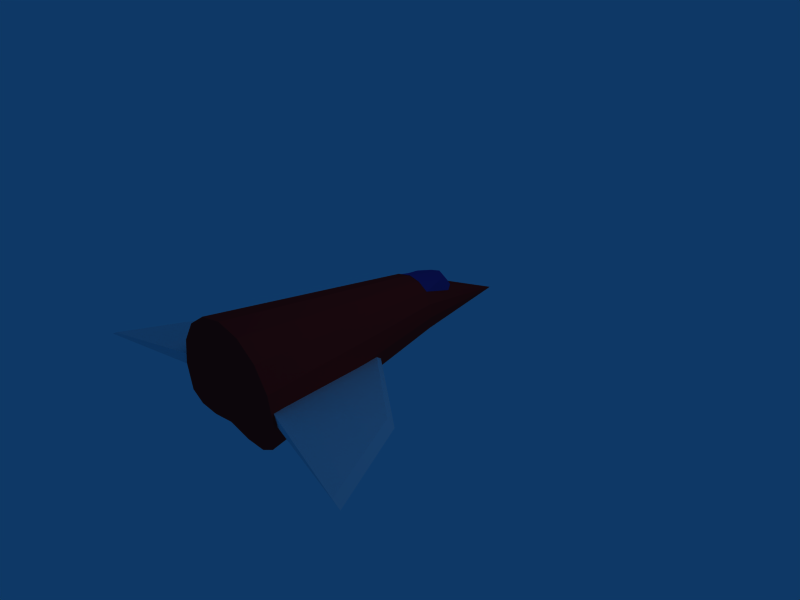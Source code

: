 # Source: shuttle.blend  (saved by Blender 2.49.2; exported with 4.5.12 LTS)
import bpy
from mathutils import Matrix  # noqa: F401  (used for matrix-valued properties, if any)

bpy.ops.wm.read_factory_settings(use_empty=True)
scene = bpy.context.scene
scene.name = 'Scene'

# ---- collections
col_collection_1 = bpy.data.collections.new('Collection 1'); scene.collection.children.link(col_collection_1)

# ---- materials (node trees are filled in below, after node groups)
mat_cockpit = bpy.data.materials.new('Cockpit')
mat_cockpit.alpha_threshold = 0.0
mat_cockpit.diffuse_color = (0.2576, 0.193, 0.5721, 1.0)
mat_cockpit.roughness = 0.5
mat_cockpit.line_color = (0.0, 0.0, 0.0, 1.0)
mat_wing_left = bpy.data.materials.new('Wing-Left')
mat_wing_left.alpha_threshold = 0.0
mat_wing_left.diffuse_color = (0.8476, 0.8786, 0.9022, 1.0)
mat_wing_left.roughness = 0.5
mat_wing_left.line_color = (0.0, 0.0, 0.0, 1.0)
mat_wing_right = bpy.data.materials.new('Wing-Right')
mat_wing_right.alpha_threshold = 0.0
mat_wing_right.diffuse_color = (0.8476, 0.8786, 0.9022, 1.0)
mat_wing_right.roughness = 0.5
mat_wing_right.line_color = (0.0, 0.0, 0.0, 1.0)
mat_body = bpy.data.materials.new('Body')
mat_body.alpha_threshold = 0.0
mat_body.diffuse_color = (0.8569, 0.1116, 0.1116, 1.0)
mat_body.roughness = 0.5
mat_body.line_color = (0.0, 0.0, 0.0, 1.0)

# ---- material node trees

# ---- world
world_world = bpy.data.worlds.new('World'); scene.world = world_world
world_world.color = (0.05656, 0.2208, 0.4)
world_world.use_sun_shadow = False
world_world.sun_shadow_jitter_overblur = 0.0
world_world.cycles.sampling_method = 'MANUAL'
world_world.cycles.sample_map_resolution = 256

# ---- cameras
cam_camera = bpy.data.cameras.new('Camera')
cam_camera.passepartout_alpha = 0.2
cam_camera.clip_end = 100.0
cam_camera.lens = 35.0
cam_camera.ortho_scale = 7.314
cam_camera.show_passepartout = False
cam_camera.show_safe_areas = True
cam_camera.dof.focus_distance = 0.0
cam_camera.dof.aperture_fstop = 128.0

# ---- lights
light_spot = bpy.data.lights.new('Spot', 'POINT')
light_spot.transmission_factor = 0.0
light_spot.cutoff_distance = 30.0
light_spot.energy = 100.0
light_spot.shadow_buffer_clip_start = 1.001
light_spot.shadow_soft_size = 1.0
light_spot.shadow_maximum_resolution = 0.006
light_spot.use_absolute_resolution = True
light_spot.cycles.use_multiple_importance_sampling = False

# ---- meshes
me_cube_002 = bpy.data.meshes.new('Cube.002')
me_cube_002.from_pydata([(1.0, 0.5422, -0.9099), (-1.0, 0.5422, -0.9099), (1.0, 0.02042, 0.3493), (1.461, -1.0, 0.2124), (-1.461, -1.0, 0.2124), (-1.0, 0.02042, 0.3493), (-0.461, 1.0, -0.8987), (-0.779, -1.0, 0.7844), (-0.461, 0.4782, 0.3493), (0.4737, 1.0, -0.8987), (0.7916, -1.0, 0.7844), (0.4737, 0.4782, 0.3493), (0.002569, 1.183, -0.9324), (0.002569, -1.0, 1.0), (0.00257, 0.6613, 0.3493)], [], [(8, 5, 4, 7), (6, 1, 5, 8), (2, 11, 10, 3), (0, 9, 11, 2), (11, 14, 13, 10), (14, 8, 7, 13), (9, 12, 14, 11), (12, 6, 8, 14), (0, 2, 3), (1, 4, 5)])
_uv = me_cube_002.uv_layers.new(name='UVTex')
_uv.uv.foreach_set('vector', [0.8314, 0.5014, 0.8747, 0.4731, 0.9639, 0.4354, 0.9611, 0.5212, 0.7339, 0.4421, 0.7855, 0.3998, 0.8747, 0.4731, 0.8314, 0.5014, 0.8038, 0.6127, 0.8002, 0.5629, 0.8933, 0.6527, 0.8237, 0.7055, 0.6877, 0.5893, 0.6924, 0.5246, 0.8002, 0.5629, 0.8038, 0.6127, 0.8002, 0.5629, 0.8067, 0.5276, 0.9375, 0.5923, 0.8933, 0.6527, 0.8067, 0.5276, 0.8314, 0.5014, 0.9611, 0.5212, 0.9375, 0.5923, 0.6924, 0.5246, 0.7038, 0.4785, 0.8067, 0.5276, 0.8002, 0.5629, 0.7038, 0.4785, 0.7339, 0.4421, 0.8314, 0.5014, 0.8067, 0.5276, 0.6877, 0.5893, 0.8038, 0.6127, 0.8237, 0.7055, 0.7855, 0.3998, 0.9639, 0.4354, 0.8747, 0.4731])
me_cube_002.materials.append(None)
me_cube_002.use_remesh_preserve_volume = False
me_cube_002.use_remesh_preserve_attributes = False
me_cube_002.use_mirror_vertex_groups = False
me_cube_002.update()
me_cube_003 = bpy.data.meshes.new('Cube.003')
me_cube_003.from_pydata([(0.3514, 0.005541, -0.06627), (1.0, -1.346, -0.06627), (-0.6865, -0.9568, -0.06627), (-1.0, 1.0, -0.06627), (0.2263, 0.00554, 0.001981), (0.8748, -1.346, 0.001981), (-0.8117, -0.9568, 0.1419), (-1.0, 0.9222, 0.01207)], [], [(0, 1, 2, 3), (4, 7, 6, 5), (0, 4, 5, 1), (1, 5, 6, 2), (2, 6, 7, 3), (4, 0, 3, 7)])
_uv = me_cube_003.uv_layers.new(name='UVTex')
_uv.uv.foreach_set('vector', [0.6497, 0.2057, 0.8006, 0.3263, 0.8006, 0.1032, 0.564, 0.007132, 0.6272, 0.2222, 0.461, 0.2013, 0.5935, 0.402, 0.7627, 0.3254, 0.6497, 0.2057, 0.6272, 0.2222, 0.7627, 0.3254, 0.8006, 0.3263, 0.8006, 0.3263, 0.7627, 0.3254, 0.5935, 0.402, 0.6213, 0.4177, 0.567, 0.4191, 0.5935, 0.402, 0.461, 0.2013, 0.4175, 0.1927, 0.6272, 0.2222, 0.6497, 0.2057, 0.4551, 0.1769, 0.461, 0.2013])
me_cube_003.materials.append(None)
me_cube_003.use_remesh_preserve_volume = False
me_cube_003.use_remesh_preserve_attributes = False
me_cube_003.use_mirror_vertex_groups = False
me_cube_003.update()
me_cube_001 = bpy.data.meshes.new('Cube.001')
me_cube_001.from_pydata([(0.3514, 0.005541, -0.06627), (1.0, -1.346, -0.06627), (-0.6865, -0.9568, -0.06627), (-1.0, 1.0, -0.06627), (0.2263, 0.00554, 0.001981), (0.8748, -1.346, 0.001981), (-0.8117, -0.9568, 0.1419), (-1.0, 0.9222, 0.01207)], [], [(0, 1, 2, 3), (4, 7, 6, 5), (0, 4, 5, 1), (1, 5, 6, 2), (2, 6, 7, 3), (4, 0, 3, 7)])
_uv = me_cube_001.uv_layers.new(name='UVTex')
_uv.uv.foreach_set('vector', [0.1677, 0.2072, 0.01732, 0.3274, 0.01732, 0.1051, 0.2531, 0.009331, 0.1901, 0.2236, 0.3558, 0.2028, 0.2237, 0.4027, 0.05515, 0.3264, 0.1677, 0.2072, 0.1901, 0.2236, 0.05515, 0.3264, 0.01732, 0.3274, 0.01732, 0.3274, 0.05515, 0.3264, 0.2237, 0.4027, 0.196, 0.4184, 0.2501, 0.4198, 0.2237, 0.4027, 0.3558, 0.2028, 0.3991, 0.1942, 0.1901, 0.2236, 0.1677, 0.2072, 0.3616, 0.1785, 0.3558, 0.2028])
me_cube_001.materials.append(None)
me_cube_001.use_remesh_preserve_volume = False
me_cube_001.use_remesh_preserve_attributes = False
me_cube_001.use_mirror_vertex_groups = False
me_cube_001.update()
me_cone = bpy.data.meshes.new('Cone')
me_cone.from_pydata([(0.7071, 0.501, -2.5), (0.9239, 0.3827, -2.5), (1.0, -4.371e-08, -2.5), (0.9239, -0.3827, -2.5), (0.7071, -0.7071, -2.5), (0.3827, -0.9239, -2.5), (1.51e-07, -1.0, -2.5), (-0.3827, -0.9239, -2.5), (-0.7071, -0.7071, -2.5), (-0.9239, -0.3827, -2.5), (-1.0, 1.192e-08, -2.5), (-0.9239, 0.3827, -2.5), (-0.7071, 0.501, -2.5), (-0.3827, 0.5117, -2.5), (6.517e-07, 0.4456, -2.5), (0.3827, 0.5117, -2.5), (0.0, 0.2128, 2.5), (0.0, 0.0, -2.5), (0.3536, 0.1497, 0.6271), (0.4619, 0.09056, 0.6271), (0.5, -0.1008, 0.6271), (0.4619, -0.2921, 0.6271), (0.3536, -0.4543, 0.6271), (0.1913, -0.5627, 0.6271), (7.55e-08, -0.6008, 0.6271), (-0.1913, -0.5627, 0.6271), (-0.3536, -0.4543, 0.6271), (-0.4619, -0.2921, 0.6271), (-0.5, -0.1008, 0.6271), (-0.4619, 0.09056, 0.6271), (-0.3536, 0.1497, 0.6271), (-0.1913, 0.155, 0.6271), (3.258e-07, 0.122, 0.6271), (0.1913, 0.155, 0.6271), (-0.2592, -0.7909, -3.228)], [], [(17, 0, 1), (17, 1, 2), (17, 2, 3), (17, 3, 4), (17, 4, 5), (17, 5, 6), (17, 6, 7), (17, 7, 8), (17, 8, 9), (17, 9, 10), (17, 10, 11), (17, 11, 12), (17, 12, 13), (17, 13, 14), (17, 14, 15), (15, 0, 17), (18, 16, 19), (0, 18, 19, 1), (19, 16, 20), (1, 19, 20, 2), (20, 16, 21), (2, 20, 21, 3), (21, 16, 22), (3, 21, 22, 4), (22, 16, 23), (4, 22, 23, 5), (23, 16, 24), (5, 23, 24, 6), (24, 16, 25), (6, 24, 25, 7), (25, 16, 26), (7, 25, 26, 8), (26, 16, 27), (8, 26, 27, 9), (27, 16, 28), (9, 27, 28, 10), (28, 16, 29), (10, 28, 29, 11), (29, 16, 30), (11, 29, 30, 12), (30, 16, 31), (12, 30, 31, 13), (31, 16, 32), (13, 31, 32, 14), (32, 16, 33), (14, 32, 33, 15), (33, 16, 18), (18, 0, 15, 33)])
_uv = me_cone.uv_layers.new(name='UVTex')
_uv.uv.foreach_set('vector', [0.8013, 0.8046, 0.932, 0.7125, 0.972, 0.7345, 0.8013, 0.8046, 0.972, 0.7345, 0.9858, 0.8051, 0.8013, 0.8046, 0.9858, 0.8051, 0.9716, 0.8757, 0.8013, 0.8046, 0.9716, 0.8757, 0.9314, 0.9354, 0.8013, 0.8046, 0.9314, 0.9354, 0.8714, 0.9752, 0.8013, 0.8046, 0.8714, 0.9752, 0.8008, 0.9891, 0.8013, 0.8046, 0.8008, 0.9891, 0.7302, 0.9748, 0.8013, 0.8046, 0.7302, 0.9748, 0.6705, 0.9346, 0.8013, 0.8046, 0.6705, 0.9346, 0.6307, 0.8747, 0.8013, 0.8046, 0.6307, 0.8747, 0.6168, 0.804, 0.8013, 0.8046, 0.6168, 0.804, 0.6311, 0.7335, 0.8013, 0.8046, 0.6311, 0.7335, 0.6711, 0.7118, 0.8013, 0.8046, 0.6711, 0.7118, 0.731, 0.71, 0.8013, 0.8046, 0.731, 0.71, 0.8016, 0.7224, 0.8013, 0.8046, 0.8016, 0.7224, 0.8722, 0.7104, 0.8722, 0.7104, 0.932, 0.7125, 0.8013, 0.8046, 0.5253, 0.7568, 0.3408, 0.9895, 0.4944, 0.7376, 0.5894, 0.4615, 0.5253, 0.7568, 0.4944, 0.7376, 0.5499, 0.4487, 0.4944, 0.7376, 0.3408, 0.9895, 0.4623, 0.7245, 0.5499, 0.4487, 0.4944, 0.7376, 0.4623, 0.7245, 0.5085, 0.4435, 0.4623, 0.7245, 0.3408, 0.9895, 0.4311, 0.7144, 0.5085, 0.4435, 0.4623, 0.7245, 0.4311, 0.7144, 0.4666, 0.4393, 0.4311, 0.7144, 0.3408, 0.9895, 0.4006, 0.7074, 0.4666, 0.4393, 0.4311, 0.7144, 0.4006, 0.7074, 0.4247, 0.4365, 0.4006, 0.7074, 0.3408, 0.9895, 0.3705, 0.7033, 0.4247, 0.4365, 0.4006, 0.7074, 0.3705, 0.7033, 0.3827, 0.4352, 0.3705, 0.7033, 0.3408, 0.9895, 0.3408, 0.7021, 0.3827, 0.4352, 0.3705, 0.7033, 0.3408, 0.7021, 0.3408, 0.4354, 0.3408, 0.7021, 0.3408, 0.9895, 0.3111, 0.7033, 0.3408, 0.4354, 0.3408, 0.7021, 0.3111, 0.7033, 0.2989, 0.4352, 0.3111, 0.7033, 0.3408, 0.9895, 0.2811, 0.7074, 0.2989, 0.4352, 0.3111, 0.7033, 0.2811, 0.7074, 0.257, 0.4365, 0.2811, 0.7074, 0.3408, 0.9895, 0.2505, 0.7144, 0.257, 0.4365, 0.2811, 0.7074, 0.2505, 0.7144, 0.215, 0.4393, 0.2505, 0.7144, 0.3408, 0.9895, 0.2194, 0.7245, 0.215, 0.4393, 0.2505, 0.7144, 0.2194, 0.7245, 0.1732, 0.4435, 0.2194, 0.7245, 0.3408, 0.9895, 0.1872, 0.7376, 0.1732, 0.4435, 0.2194, 0.7245, 0.1872, 0.7376, 0.1318, 0.4487, 0.1872, 0.7376, 0.3408, 0.9895, 0.1564, 0.7568, 0.1318, 0.4487, 0.1872, 0.7376, 0.1564, 0.7568, 0.09219, 0.4615, 0.1564, 0.7568, 0.3408, 0.9895, 0.1244, 0.7785, 0.09219, 0.4615, 0.1564, 0.7568, 0.1244, 0.7785, 0.0531, 0.4756, 0.1244, 0.7785, 0.3408, 0.9895, 0.08989, 0.8019, 0.0531, 0.4756, 0.1244, 0.7785, 0.08989, 0.8019, 0.01337, 0.4886, 0.5917, 0.8019, 0.3408, 0.9895, 0.5572, 0.7785, 0.6683, 0.4886, 0.5917, 0.8019, 0.5572, 0.7785, 0.6285, 0.4756, 0.5572, 0.7785, 0.3408, 0.9895, 0.5253, 0.7568, 0.5253, 0.7568, 0.5894, 0.4615, 0.6285, 0.4756, 0.5572, 0.7785])
me_cone.materials.append(None)
me_cone.use_remesh_preserve_volume = False
me_cone.use_remesh_preserve_attributes = False
me_cone.use_mirror_vertex_groups = False
me_cone.update()

# ---- objects
ob_cockpit = bpy.data.objects.new('Cockpit', me_cube_002)
ob_wing_left = bpy.data.objects.new('Wing-Left', me_cube_003)
ob_wing_right = bpy.data.objects.new('Wing-right', me_cube_001)
ob_body = bpy.data.objects.new('Body', me_cone)
ob_lamp = bpy.data.objects.new('Lamp', light_spot)
ob_camera = bpy.data.objects.new('Camera', cam_camera)

# ---- transforms, parenting, visibility, modifiers, constraints
ob_cockpit.location = (-0.001551, 1.048, 0.3991)
ob_cockpit.scale = (0.2375, 0.3752, 0.1844)
ob_cockpit.lock_rotations_4d = False
ob_cockpit.empty_display_type = 'ARROWS'
ob_cockpit.lineart.crease_threshold = 0.0
ob_cockpit.material_slots[0].link = 'OBJECT'; ob_cockpit.material_slots[0].material = mat_cockpit
ob_wing_left.location = (-1.568, -1.47, 0.01441)
ob_wing_left.scale = (-1.0, 1.0, 1.0)
ob_wing_left.lock_rotations_4d = False
ob_wing_left.empty_display_type = 'ARROWS'
ob_wing_left.lineart.crease_threshold = 0.0
ob_wing_left.material_slots[0].link = 'OBJECT'; ob_wing_left.material_slots[0].material = mat_wing_left
ob_wing_right.location = (1.602, -1.47, 0.01441)
ob_wing_right.lock_rotations_4d = False
ob_wing_right.empty_display_type = 'ARROWS'
ob_wing_right.lineart.crease_threshold = 0.0
ob_wing_right.material_slots[0].link = 'OBJECT'; ob_wing_right.material_slots[0].material = mat_wing_right
ob_body.location = (0.0, 0.0, 0.0)
ob_body.rotation_euler = (-1.571, -0.0, 0.0)
ob_body.lock_rotations_4d = False
ob_body.empty_display_type = 'ARROWS'
ob_body.lineart.crease_threshold = 0.0
ob_body.material_slots[0].link = 'OBJECT'; ob_body.material_slots[0].material = mat_body
ob_lamp.location = (4.076, 1.005, 5.904)
ob_lamp.rotation_euler = (0.6503, 0.05522, 1.866)
ob_lamp.lock_rotations_4d = False
ob_lamp.empty_display_type = 'ARROWS'
ob_lamp.color = (0.0, 0.0, 0.0, 0.0)
ob_lamp.lineart.crease_threshold = 0.0
ob_camera.location = (7.481, -6.508, 5.344)
ob_camera.rotation_euler = (1.109, 0.01082, 0.8149)
ob_camera.lock_rotations_4d = False
ob_camera.empty_display_type = 'ARROWS'
ob_camera.color = (0.0, 0.0, 0.0, 0.0)
ob_camera.display_type = 'WIRE'
ob_camera.lineart.crease_threshold = 0.0

# ---- collection membership
col_collection_1.objects.link(ob_cockpit)
col_collection_1.objects.link(ob_wing_left)
col_collection_1.objects.link(ob_wing_right)
col_collection_1.objects.link(ob_body)
col_collection_1.objects.link(ob_lamp)
col_collection_1.objects.link(ob_camera)

# ---- scene / render settings (as saved in the file)
scene.camera = ob_camera
scene.frame_start = 1; scene.frame_end = 250; scene.frame_set(1)
scene.render.engine = 'BLENDER_EEVEE_NEXT'
scene.render.image_settings.file_format = 'JPEG'
scene.render.image_settings.color_mode = 'RGB'
scene.render.image_settings.compression = 90
scene.render.resolution_x = 800
scene.render.resolution_y = 600
scene.render.pixel_aspect_x = 100.0
scene.render.pixel_aspect_y = 100.0
scene.render.fps = 25
scene.render.dither_intensity = 0.0
scene.render.use_compositing = False
scene.render.use_sequencer = False
scene.render.bake_margin = 2
scene.render.bake_bias = 0.0
scene.render.use_stamp_time = False
scene.render.use_stamp_date = False
scene.render.use_stamp_frame = False
scene.render.use_stamp_camera = False
scene.render.use_stamp_scene = False
scene.render.use_stamp_filename = False
scene.render.use_stamp_render_time = False
scene.render.stamp_font_size = 0
scene.cycles.use_denoising = False
scene.cycles.samples = 10
scene.cycles.sampling_pattern = 'TABULATED_SOBOL'
scene.cycles.light_sampling_threshold = 0.0
scene.cycles.use_adaptive_sampling = False
scene.cycles.use_light_tree = False
scene.cycles.blur_glossy = 0.0
scene.cycles.volume_bounces = 1
scene.cycles.pixel_filter_type = 'GAUSSIAN'
scene.cycles.sample_clamp_indirect = 0.0
scene.view_settings.view_transform = 'Raw'
bpy.context.view_layer.update()
